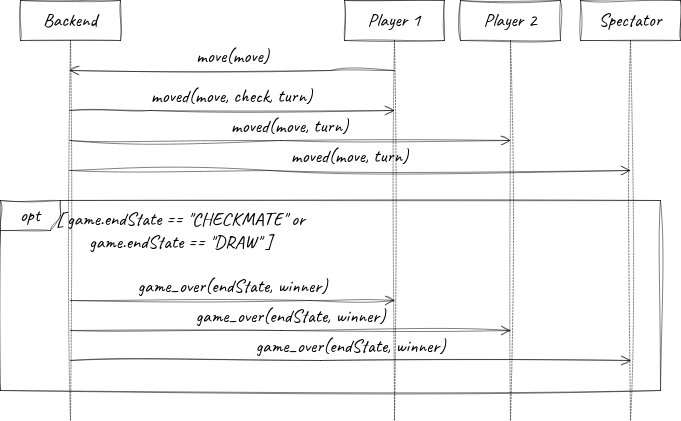

The diagram above was exported from draw.io. Its source (the exported page's mxGraphModel, read from the mxfile embedded in the PNG):
<mxGraphModel dx="1434" dy="742" grid="1" gridSize="10" guides="1" tooltips="1" connect="1" arrows="1" fold="1" page="1" pageScale="1" pageWidth="827" pageHeight="1169" math="0" shadow="0">
  <root>
    <mxCell id="PW2MFUgxXKAf7Z20wxeo-0" />
    <mxCell id="PW2MFUgxXKAf7Z20wxeo-1" parent="PW2MFUgxXKAf7Z20wxeo-0" />
    <mxCell id="PW2MFUgxXKAf7Z20wxeo-2" value="Backend" style="shape=umlLifeline;perimeter=lifelinePerimeter;whiteSpace=wrap;html=1;container=1;dropTarget=0;collapsible=0;recursiveResize=0;outlineConnect=0;portConstraint=eastwest;newEdgeStyle={&quot;edgeStyle&quot;:&quot;elbowEdgeStyle&quot;,&quot;elbow&quot;:&quot;vertical&quot;,&quot;curved&quot;:0,&quot;rounded&quot;:0};fontFamily=Caveat;fontSource=https%3A%2F%2Ffonts.googleapis.com%2Fcss%3Ffamily%3DCaveat;fontSize=19;labelBackgroundColor=none;strokeWidth=0.5;sketch=1;curveFitting=1;jiggle=2;" parent="PW2MFUgxXKAf7Z20wxeo-1" vertex="1">
      <mxGeometry x="40" y="40" width="100" height="420" as="geometry" />
    </mxCell>
    <mxCell id="PW2MFUgxXKAf7Z20wxeo-3" value="Player 1" style="shape=umlLifeline;perimeter=lifelinePerimeter;whiteSpace=wrap;html=1;container=1;dropTarget=0;collapsible=0;recursiveResize=0;outlineConnect=0;portConstraint=eastwest;newEdgeStyle={&quot;edgeStyle&quot;:&quot;elbowEdgeStyle&quot;,&quot;elbow&quot;:&quot;vertical&quot;,&quot;curved&quot;:0,&quot;rounded&quot;:0};fontFamily=Caveat;fontSource=https%3A%2F%2Ffonts.googleapis.com%2Fcss%3Ffamily%3DCaveat;fontSize=19;labelBackgroundColor=none;strokeWidth=0.5;sketch=1;curveFitting=1;jiggle=2;" parent="PW2MFUgxXKAf7Z20wxeo-1" vertex="1">
      <mxGeometry x="364" y="40" width="100" height="420" as="geometry" />
    </mxCell>
    <mxCell id="PW2MFUgxXKAf7Z20wxeo-4" value="move(move)" style="html=1;verticalAlign=bottom;endArrow=open;endSize=8;edgeStyle=elbowEdgeStyle;elbow=vertical;curved=0;rounded=0;fontFamily=Caveat;fontSource=https%3A%2F%2Ffonts.googleapis.com%2Fcss%3Ffamily%3DCaveat;fontSize=19;labelBackgroundColor=none;strokeWidth=0.5;sketch=1;curveFitting=1;jiggle=2;" parent="PW2MFUgxXKAf7Z20wxeo-1" source="PW2MFUgxXKAf7Z20wxeo-3" target="PW2MFUgxXKAf7Z20wxeo-2" edge="1">
      <mxGeometry relative="1" as="geometry">
        <mxPoint x="270" y="100" as="sourcePoint" />
        <mxPoint x="190" y="100" as="targetPoint" />
        <Array as="points">
          <mxPoint x="350" y="110" />
          <mxPoint x="210" y="120" />
        </Array>
        <mxPoint as="offset" />
      </mxGeometry>
    </mxCell>
    <mxCell id="PW2MFUgxXKAf7Z20wxeo-5" value="moved(move, check, turn)" style="html=1;verticalAlign=bottom;endArrow=open;endSize=8;edgeStyle=elbowEdgeStyle;elbow=vertical;curved=0;rounded=0;fontFamily=Caveat;fontSource=https%3A%2F%2Ffonts.googleapis.com%2Fcss%3Ffamily%3DCaveat;fontSize=19;labelBackgroundColor=none;strokeWidth=0.5;sketch=1;curveFitting=1;jiggle=2;" parent="PW2MFUgxXKAf7Z20wxeo-1" source="PW2MFUgxXKAf7Z20wxeo-2" target="PW2MFUgxXKAf7Z20wxeo-3" edge="1">
      <mxGeometry relative="1" as="geometry">
        <mxPoint x="100" y="160" as="sourcePoint" />
        <mxPoint x="250" y="170" as="targetPoint" />
        <Array as="points">
          <mxPoint x="170" y="150" />
          <mxPoint x="330" y="160" />
          <mxPoint x="340" y="200" />
          <mxPoint x="310" y="220" />
          <mxPoint x="210" y="160" />
        </Array>
      </mxGeometry>
    </mxCell>
    <mxCell id="PW2MFUgxXKAf7Z20wxeo-6" value="Player 2" style="shape=umlLifeline;perimeter=lifelinePerimeter;whiteSpace=wrap;html=1;container=1;dropTarget=0;collapsible=0;recursiveResize=0;outlineConnect=0;portConstraint=eastwest;newEdgeStyle={&quot;edgeStyle&quot;:&quot;elbowEdgeStyle&quot;,&quot;elbow&quot;:&quot;vertical&quot;,&quot;curved&quot;:0,&quot;rounded&quot;:0};fontFamily=Caveat;fontSource=https%3A%2F%2Ffonts.googleapis.com%2Fcss%3Ffamily%3DCaveat;fontSize=19;labelBackgroundColor=none;strokeWidth=0.5;sketch=1;curveFitting=1;jiggle=2;" parent="PW2MFUgxXKAf7Z20wxeo-1" vertex="1">
      <mxGeometry x="480" y="40" width="100" height="420" as="geometry" />
    </mxCell>
    <mxCell id="oC106X-VjY3aH4ptQTbw-0" value="moved(move, turn)" style="html=1;verticalAlign=bottom;endArrow=open;endSize=8;edgeStyle=elbowEdgeStyle;elbow=vertical;curved=0;rounded=0;fontFamily=Caveat;fontSource=https%3A%2F%2Ffonts.googleapis.com%2Fcss%3Ffamily%3DCaveat;fontSize=19;labelBackgroundColor=none;strokeWidth=0.5;sketch=1;curveFitting=1;jiggle=2;" parent="PW2MFUgxXKAf7Z20wxeo-1" source="PW2MFUgxXKAf7Z20wxeo-2" target="PW2MFUgxXKAf7Z20wxeo-6" edge="1">
      <mxGeometry relative="1" as="geometry">
        <mxPoint x="100" y="170" as="sourcePoint" />
        <mxPoint x="424" y="170" as="targetPoint" />
        <Array as="points">
          <mxPoint x="300" y="180" />
          <mxPoint x="330" y="190" />
          <mxPoint x="350" y="210" />
          <mxPoint x="320" y="230" />
          <mxPoint x="220" y="170" />
        </Array>
        <mxPoint as="offset" />
      </mxGeometry>
    </mxCell>
    <mxCell id="ZsUYpHFVPaaOJthOVq-m-0" value="Spectator" style="shape=umlLifeline;perimeter=lifelinePerimeter;whiteSpace=wrap;html=1;container=1;dropTarget=0;collapsible=0;recursiveResize=0;outlineConnect=0;portConstraint=eastwest;newEdgeStyle={&quot;edgeStyle&quot;:&quot;elbowEdgeStyle&quot;,&quot;elbow&quot;:&quot;vertical&quot;,&quot;curved&quot;:0,&quot;rounded&quot;:0};fontFamily=Caveat;fontSource=https%3A%2F%2Ffonts.googleapis.com%2Fcss%3Ffamily%3DCaveat;fontSize=19;labelBackgroundColor=none;strokeWidth=0.5;sketch=1;curveFitting=1;jiggle=2;" parent="PW2MFUgxXKAf7Z20wxeo-1" vertex="1">
      <mxGeometry x="600" y="40" width="100" height="420" as="geometry" />
    </mxCell>
    <mxCell id="ZsUYpHFVPaaOJthOVq-m-1" value="moved(move, turn)" style="html=1;verticalAlign=bottom;endArrow=open;endSize=8;edgeStyle=elbowEdgeStyle;elbow=vertical;curved=0;rounded=0;fontFamily=Caveat;fontSource=https%3A%2F%2Ffonts.googleapis.com%2Fcss%3Ffamily%3DCaveat;fontSize=19;labelBackgroundColor=none;strokeWidth=0.5;sketch=1;curveFitting=1;jiggle=2;" parent="PW2MFUgxXKAf7Z20wxeo-1" source="PW2MFUgxXKAf7Z20wxeo-2" target="ZsUYpHFVPaaOJthOVq-m-0" edge="1">
      <mxGeometry relative="1" as="geometry">
        <mxPoint x="100" y="220" as="sourcePoint" />
        <mxPoint x="550" y="220" as="targetPoint" />
        <Array as="points">
          <mxPoint x="290" y="210" />
          <mxPoint x="340" y="220" />
          <mxPoint x="360" y="240" />
          <mxPoint x="330" y="260" />
          <mxPoint x="230" y="200" />
        </Array>
      </mxGeometry>
    </mxCell>
    <mxCell id="ZsUYpHFVPaaOJthOVq-m-2" value="opt" style="shape=umlFrame;whiteSpace=wrap;html=1;pointerEvents=0;fontFamily=Caveat;fontSource=https%3A%2F%2Ffonts.googleapis.com%2Fcss%3Ffamily%3DCaveat;fontSize=19;labelBackgroundColor=none;strokeWidth=0.5;sketch=1;curveFitting=1;jiggle=2;" parent="PW2MFUgxXKAf7Z20wxeo-1" vertex="1">
      <mxGeometry x="20" y="240" width="660" height="190" as="geometry" />
    </mxCell>
    <mxCell id="ZsUYpHFVPaaOJthOVq-m-3" value="[ game.endState == &quot;CHECKMATE&quot; or&lt;br style=&quot;font-size: 19px;&quot;&gt;game.endState == &quot;DRAW&quot; ]" style="text;html=1;align=center;verticalAlign=middle;resizable=0;points=[];autosize=1;strokeColor=none;fillColor=none;fontFamily=Caveat;fontSource=https%3A%2F%2Ffonts.googleapis.com%2Fcss%3Ffamily%3DCaveat;fontSize=19;labelBackgroundColor=none;strokeWidth=0.5;sketch=1;curveFitting=1;jiggle=2;" parent="PW2MFUgxXKAf7Z20wxeo-1" vertex="1">
      <mxGeometry x="65" y="240" width="270" height="60" as="geometry" />
    </mxCell>
    <mxCell id="ZsUYpHFVPaaOJthOVq-m-4" value="game_over(endState, winner)" style="html=1;verticalAlign=bottom;endArrow=open;endSize=8;edgeStyle=elbowEdgeStyle;elbow=vertical;curved=0;rounded=0;fontFamily=Caveat;fontSource=https%3A%2F%2Ffonts.googleapis.com%2Fcss%3Ffamily%3DCaveat;fontSize=19;labelBackgroundColor=none;strokeWidth=0.5;sketch=1;curveFitting=1;jiggle=2;" parent="PW2MFUgxXKAf7Z20wxeo-1" edge="1">
      <mxGeometry relative="1" as="geometry">
        <mxPoint x="90" y="340" as="sourcePoint" />
        <mxPoint x="414" y="340" as="targetPoint" />
        <Array as="points">
          <mxPoint x="330" y="340" />
          <mxPoint x="340" y="380" />
          <mxPoint x="310" y="400" />
          <mxPoint x="210" y="340" />
        </Array>
      </mxGeometry>
    </mxCell>
    <mxCell id="ZsUYpHFVPaaOJthOVq-m-5" value="game_over(endState, winner)" style="html=1;verticalAlign=bottom;endArrow=open;endSize=8;edgeStyle=elbowEdgeStyle;elbow=vertical;curved=0;rounded=0;fontFamily=Caveat;fontSource=https%3A%2F%2Ffonts.googleapis.com%2Fcss%3Ffamily%3DCaveat;fontSize=19;labelBackgroundColor=none;strokeWidth=0.5;sketch=1;curveFitting=1;jiggle=2;" parent="PW2MFUgxXKAf7Z20wxeo-1" edge="1">
      <mxGeometry relative="1" as="geometry">
        <mxPoint x="90" y="370" as="sourcePoint" />
        <mxPoint x="530" y="370" as="targetPoint" />
        <Array as="points">
          <mxPoint x="300" y="370" />
          <mxPoint x="330" y="370" />
          <mxPoint x="350" y="390" />
          <mxPoint x="320" y="410" />
          <mxPoint x="220" y="350" />
        </Array>
      </mxGeometry>
    </mxCell>
    <mxCell id="ZsUYpHFVPaaOJthOVq-m-6" value="game_over(endState, winner)" style="html=1;verticalAlign=bottom;endArrow=open;endSize=8;edgeStyle=elbowEdgeStyle;elbow=vertical;curved=0;rounded=0;fontFamily=Caveat;fontSource=https%3A%2F%2Ffonts.googleapis.com%2Fcss%3Ffamily%3DCaveat;fontSize=19;labelBackgroundColor=none;strokeWidth=0.5;sketch=1;curveFitting=1;jiggle=2;" parent="PW2MFUgxXKAf7Z20wxeo-1" edge="1">
      <mxGeometry relative="1" as="geometry">
        <mxPoint x="90" y="400" as="sourcePoint" />
        <mxPoint x="650" y="400" as="targetPoint" />
        <Array as="points">
          <mxPoint x="340" y="400" />
          <mxPoint x="360" y="420" />
          <mxPoint x="330" y="440" />
          <mxPoint x="230" y="380" />
        </Array>
      </mxGeometry>
    </mxCell>
  </root>
</mxGraphModel>